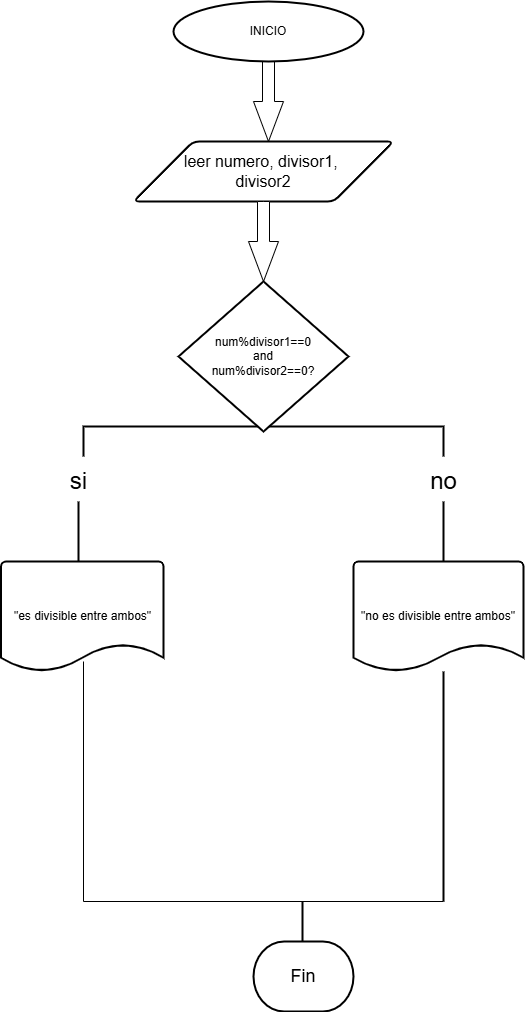

The diagram above was exported from draw.io. Its source (the exported page's mxGraphModel, read from the mxfile embedded in the PNG):
<mxGraphModel dx="1226" dy="661" grid="1" gridSize="10" guides="1" tooltips="1" connect="1" arrows="1" fold="1" page="1" pageScale="1" pageWidth="827" pageHeight="1169" math="0" shadow="0">
  <root>
    <mxCell id="0" />
    <mxCell id="1" parent="0" />
    <mxCell id="D8EgAGg_tOP6zljfIVVe-4" value="" style="html=1;shadow=0;dashed=0;align=center;verticalAlign=middle;shape=mxgraph.arrows2.arrow;dy=0.6;dx=40;direction=south;notch=0;" parent="1" vertex="1">
      <mxGeometry x="370" y="80" width="30" height="80" as="geometry" />
    </mxCell>
    <mxCell id="D8EgAGg_tOP6zljfIVVe-6" value="&lt;font size=&quot;3&quot;&gt;leer numero, divisor1,&amp;nbsp;&lt;/font&gt;&lt;div&gt;&lt;font size=&quot;3&quot;&gt;divisor2&lt;/font&gt;&lt;/div&gt;" style="shape=parallelogram;html=1;strokeWidth=2;perimeter=parallelogramPerimeter;whiteSpace=wrap;rounded=1;arcSize=12;size=0.23;" parent="1" vertex="1">
      <mxGeometry x="250" y="160" width="260" height="60" as="geometry" />
    </mxCell>
    <mxCell id="D8EgAGg_tOP6zljfIVVe-9" value="" style="html=1;shadow=0;dashed=0;align=center;verticalAlign=middle;shape=mxgraph.arrows2.arrow;dy=0.6;dx=40;direction=south;notch=0;" parent="1" vertex="1">
      <mxGeometry x="365" y="220" width="30" height="80" as="geometry" />
    </mxCell>
    <mxCell id="D8EgAGg_tOP6zljfIVVe-18" value="&lt;font style=&quot;vertical-align: inherit;&quot;&gt;&lt;font style=&quot;vertical-align: inherit;&quot;&gt;INICIO&lt;/font&gt;&lt;/font&gt;" style="strokeWidth=2;html=1;shape=mxgraph.flowchart.start_1;whiteSpace=wrap;" parent="1" vertex="1">
      <mxGeometry x="290" y="20" width="190" height="60" as="geometry" />
    </mxCell>
    <mxCell id="D8EgAGg_tOP6zljfIVVe-43" value="" style="strokeWidth=2;html=1;shape=mxgraph.flowchart.annotation_1;align=left;pointerEvents=1;rotation=90;" parent="1" vertex="1">
      <mxGeometry x="365" y="280" width="30" height="360" as="geometry" />
    </mxCell>
    <mxCell id="D8EgAGg_tOP6zljfIVVe-68" value="&lt;font style=&quot;font-size: 18px;&quot;&gt;Fin&lt;/font&gt;" style="strokeWidth=2;html=1;shape=mxgraph.flowchart.terminator;whiteSpace=wrap;" parent="1" vertex="1">
      <mxGeometry x="370" y="960" width="100" height="70" as="geometry" />
    </mxCell>
    <mxCell id="D8EgAGg_tOP6zljfIVVe-75" value="&lt;font style=&quot;font-size: 24px;&quot;&gt;si&lt;/font&gt;" style="text;html=1;align=center;verticalAlign=middle;resizable=0;points=[];autosize=1;strokeColor=none;fillColor=none;" parent="1" vertex="1">
      <mxGeometry x="175" y="480" width="40" height="40" as="geometry" />
    </mxCell>
    <mxCell id="D8EgAGg_tOP6zljfIVVe-78" value="&lt;font style=&quot;font-size: 24px;&quot;&gt;no&lt;/font&gt;" style="text;html=1;align=center;verticalAlign=middle;resizable=0;points=[];autosize=1;strokeColor=none;fillColor=none;" parent="1" vertex="1">
      <mxGeometry x="535" y="480" width="50" height="40" as="geometry" />
    </mxCell>
    <mxCell id="D8EgAGg_tOP6zljfIVVe-79" value="" style="line;strokeWidth=2;direction=south;html=1;" parent="1" vertex="1">
      <mxGeometry x="190" y="520" width="10" height="60" as="geometry" />
    </mxCell>
    <mxCell id="D8EgAGg_tOP6zljfIVVe-80" value="" style="line;strokeWidth=2;direction=south;html=1;" parent="1" vertex="1">
      <mxGeometry x="555" y="520" width="10" height="60" as="geometry" />
    </mxCell>
    <mxCell id="D8EgAGg_tOP6zljfIVVe-106" value="&quot;no es divisible entre ambos&quot;" style="strokeWidth=2;html=1;shape=mxgraph.flowchart.document2;whiteSpace=wrap;size=0.25;" parent="1" vertex="1">
      <mxGeometry x="470" y="580" width="170" height="110" as="geometry" />
    </mxCell>
    <mxCell id="D8EgAGg_tOP6zljfIVVe-111" value="" style="line;strokeWidth=2;direction=south;html=1;" parent="1" vertex="1">
      <mxGeometry x="414" y="920" width="10" height="40" as="geometry" />
    </mxCell>
    <mxCell id="OxE0gLjbz27IqxSMckJr-5" value="" style="shape=partialRectangle;whiteSpace=wrap;html=1;top=0;left=0;fillColor=none;rotation=90;" vertex="1" parent="1">
      <mxGeometry x="260" y="620" width="240" height="360" as="geometry" />
    </mxCell>
    <mxCell id="OxE0gLjbz27IqxSMckJr-6" value="" style="line;strokeWidth=2;direction=south;html=1;" vertex="1" parent="1">
      <mxGeometry x="555" y="690" width="10" height="230" as="geometry" />
    </mxCell>
    <mxCell id="OxE0gLjbz27IqxSMckJr-9" value="num%divisor1==0&lt;div&gt;and&lt;/div&gt;&lt;div&gt;num%divisor2==0?&lt;/div&gt;" style="strokeWidth=2;html=1;shape=mxgraph.flowchart.decision;whiteSpace=wrap;" vertex="1" parent="1">
      <mxGeometry x="295" y="300" width="170" height="150" as="geometry" />
    </mxCell>
    <mxCell id="OxE0gLjbz27IqxSMckJr-15" value="&quot;es divisible entre ambos&quot;" style="strokeWidth=2;html=1;shape=mxgraph.flowchart.document2;whiteSpace=wrap;size=0.25;" vertex="1" parent="1">
      <mxGeometry x="117.5" y="580" width="162.5" height="110" as="geometry" />
    </mxCell>
  </root>
</mxGraphModel>